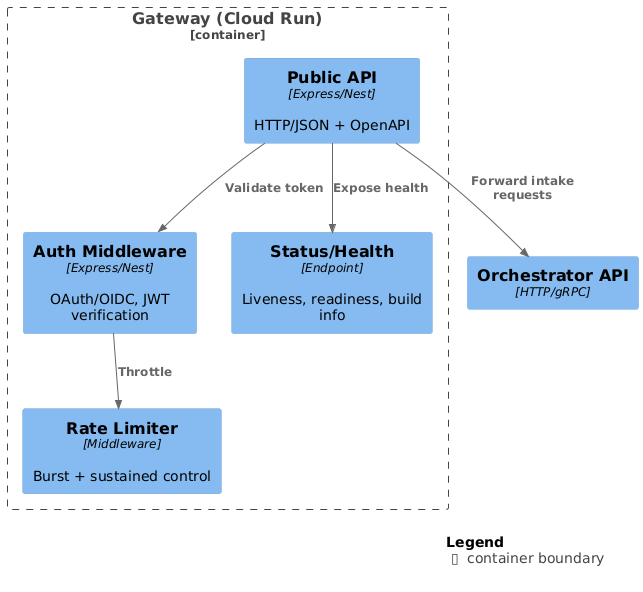

The diagram above was rendered by PlantUML. Its source (embedded in the PNG):
@startuml C4_Components_Gateway
!includeurl https://raw.githubusercontent.com/plantuml-stdlib/C4-PlantUML/master/C4_Component.puml
!includeurl https://raw.githubusercontent.com/plantuml-stdlib/C4-PlantUML/master/C4_Container.puml

LAYOUT_WITH_LEGEND()

Container_Boundary(gateway, "Gateway (Cloud Run)") {
  Component(api, "Public API", "Express/Nest", "HTTP/JSON + OpenAPI")
  Component(auth, "Auth Middleware", "Express/Nest", "OAuth/OIDC, JWT verification")
  Component(rate, "Rate Limiter", "Middleware", "Burst + sustained control")
  Component(status, "Status/Health", "Endpoint", "Liveness, readiness, build info")
}

Component(orchestrator, "Orchestrator API", "HTTP/gRPC")

Rel(api, auth, "Validate token")
Rel(auth, rate, "Throttle")
Rel(api, status, "Expose health")
Rel(api, orchestrator, "Forward intake requests")

SHOW_LEGEND()
@enduml